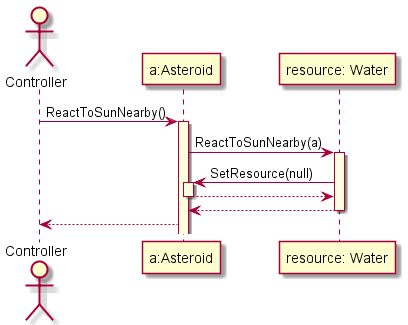

The diagram above was rendered by PlantUML. Its source (embedded in the PNG):
@startuml Water evaporates

skinparam SequenceLifeLineBackgroundColor LightYellow

actor Controller as controller
participant "a:Asteroid" as a
participant "resource: Water" as res


controller -> a ++ :ReactToSunNearby()
a -> res ++: ReactToSunNearby(a)
res -> a ++: SetResource(null)
a --> res --
res --> a --
a --> controller

@enduml